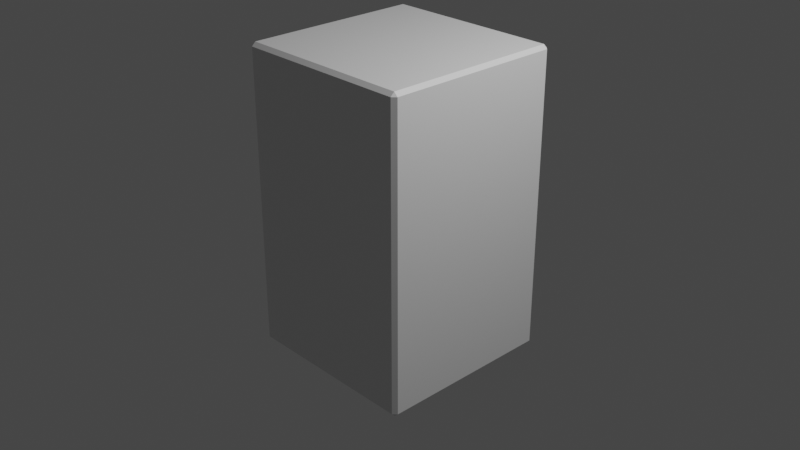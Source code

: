 # Source: Block.blend  (saved by Blender 2.80.75; exported with 4.5.12 LTS)
import bpy
from mathutils import Matrix  # noqa: F401  (used for matrix-valued properties, if any)

bpy.ops.wm.read_factory_settings(use_empty=True)
scene = bpy.context.scene
scene.name = 'Scene'

# ---- collections
col_collection = bpy.data.collections.new('Collection'); scene.collection.children.link(col_collection)

# ---- materials (node trees are filled in below, after node groups)
mat_material = bpy.data.materials.new('Material')
mat_material.alpha_threshold = 0.0
mat_material.use_transparent_shadow = False
mat_material.line_color = (0.0, 0.0, 0.0, 1.0)

# ---- material node trees
mat_material.use_nodes = True; mat_material.node_tree.nodes.clear()
_N = mat_material.node_tree.nodes; _L = mat_material.node_tree.links
n0 = _N.new('ShaderNodeOutputMaterial'); n0.name = 'Material Output'; n0.location = (300, 300)
n1 = _N.new('ShaderNodeBsdfPrincipled'); n1.name = 'Principled BSDF'; n1.location = (10, 300)
n1.distribution = 'GGX'
n1.subsurface_method = 'BURLEY'
n1.inputs[2].default_value = 0.4
n1.inputs[3].default_value = 1.45
n1.inputs[27].default_value = (0.0, 0.0, 0.0, 1.0)
n1.inputs[28].default_value = 1.0
_L.new(n1.outputs[0], n0.inputs[0])
n0.is_active_output = True

# ---- world
world_world = bpy.data.worlds.new('World'); scene.world = world_world
world_world.use_nodes = True; world_world.node_tree.nodes.clear()
_N = world_world.node_tree.nodes; _L = world_world.node_tree.links
n0 = _N.new('ShaderNodeOutputWorld'); n0.name = 'World Output'; n0.location = (300, 300)
n1 = _N.new('ShaderNodeBackground'); n1.name = 'Background'; n1.location = (10, 300)
n1.inputs[0].default_value = (0.05088, 0.05088, 0.05088, 1.0)
_L.new(n1.outputs[0], n0.inputs[0])
n0.is_active_output = True
world_world.color = (0.05088, 0.05088, 0.05088)
world_world.use_sun_shadow = False
world_world.sun_shadow_jitter_overblur = 0.0

# ---- cameras
cam_camera = bpy.data.cameras.new('Camera')
cam_camera.clip_end = 100.0
cam_camera.ortho_scale = 7.314

# ---- lights
light_light = bpy.data.lights.new('Light', 'POINT')
light_light.transmission_factor = 0.0
light_light.energy = 1000.0
light_light.shadow_soft_size = 0.1
light_light.shadow_maximum_resolution = 0.006
light_light.use_absolute_resolution = True

# ---- meshes
me_cube = bpy.data.meshes.new('Cube')
me_cube.from_pydata([(0.9591, 1.0, 1.801), (0.9591, 0.9591, 1.841), (1.0, 0.9591, 1.801), (0.9591, 0.9591, -1.449), (0.9591, 1.0, -1.408), (1.0, 0.9591, -1.408), (1.0, -0.9591, 1.801), (0.9591, -0.9591, 1.841), (0.9591, -1.0, 1.801), (1.0, -0.9591, -1.408), (0.9591, -1.0, -1.408), (0.9591, -0.9591, -1.449), (-0.9591, 1.0, 1.801), (-1.0, 0.9591, 1.801), (-0.9591, 0.9591, 1.841), (-1.0, 0.9591, -1.408), (-0.9591, 1.0, -1.408), (-0.9591, 0.9591, -1.449), (-1.0, -0.9591, 1.801), (-0.9591, -1.0, 1.801), (-0.9591, -0.9591, 1.841), (-0.9591, -0.9591, -1.449), (-0.9591, -1.0, -1.408), (-1.0, -0.9591, -1.408)], [], [(17, 3, 11, 21), (23, 18, 13, 15), (10, 8, 19, 22), (1, 14, 20, 7), (5, 2, 6, 9), (0, 1, 2), (3, 4, 5), (6, 7, 8), (9, 10, 11), (12, 13, 14), (15, 16, 17), (18, 19, 20), (21, 22, 23), (17, 21, 23, 15), (3, 17, 16, 4), (2, 5, 4, 0), (22, 19, 18, 23), (8, 10, 9, 6), (12, 16, 15, 13), (7, 20, 19, 8), (1, 7, 6, 2), (21, 11, 10, 22), (20, 14, 13, 18), (14, 1, 0, 12), (11, 3, 5, 9), (16, 12, 0, 4)])
_uv = me_cube.uv_layers.new(name='UVMap')
_uv.uv.foreach_set('vector', [0.727, 0.008487, 0.9918, 0.008474, 0.9915, 0.2732, 0.7268, 0.2732, 1.0, 0.9907, 0.005288, 0.9907, 0.005288, 0.02898, 1.0, 0.02898, 1.0, 0.9988, 0.003855, 0.9988, 0.003855, 0.02922, 1.0, 0.02922, 0.4532, 0.4529, 0.7161, 0.453, 0.7159, 0.7177, 0.4529, 0.7176, 0.9991, 0.9974, -2.98e-08, 0.9974, -2.98e-08, 0.02918, 0.9991, 0.02918, 0.4517, 0.4447, 0.4532, 0.4529, 0.4447, 0.4512, 0.9918, 0.008474, 0.9935, 9.313e-10, 1.0, 0.006901, 0.4447, 0.7192, 0.4529, 0.7176, 0.4511, 0.7261, 1.0, 0.2749, 0.993, 0.2815, 0.9915, 0.2732, 0.7179, 0.4446, 0.7244, 0.4515, 0.7161, 0.453, 0.7185, 0.00679, 0.7255, 0.0001965, 0.727, 0.008487, 0.7244, 0.7194, 0.7174, 0.726, 0.7159, 0.7177, 0.7268, 0.2732, 0.725, 0.2817, 0.7185, 0.2748, 0.727, 0.008487, 0.7268, 0.2732, 0.7185, 0.2748, 0.7185, 0.00679, 0.9918, 0.008474, 0.727, 0.008487, 0.7255, 0.0001965, 0.9935, 9.313e-10, 2.98e-08, 3.606e-06, 0.9984, -2.98e-08, 0.9984, 0.02925, 2.98e-08, 0.02925, 1.0, 0.02922, 0.003855, 0.02922, 0.003855, 0.0, 1.0, 3.546e-06, -2.98e-08, 3.725e-06, 0.9991, 0.0, 0.9991, 0.02918, -2.98e-08, 0.02918, 0.005288, 3.427e-06, 1.0, 2.98e-08, 1.0, 0.02898, 0.005288, 0.02898, 0.4529, 0.7176, 0.7159, 0.7177, 0.7174, 0.726, 0.4511, 0.7261, 0.4532, 0.4529, 0.4529, 0.7176, 0.4447, 0.7192, 0.4447, 0.4512, 0.7268, 0.2732, 0.9915, 0.2732, 0.993, 0.2815, 0.725, 0.2817, 0.7159, 0.7177, 0.7161, 0.453, 0.7244, 0.4515, 0.7244, 0.7194, 0.7161, 0.453, 0.4532, 0.4529, 0.4517, 0.4447, 0.7179, 0.4446, 0.9915, 0.2732, 0.9918, 0.008474, 1.0, 0.006901, 1.0, 0.2749, 0.9984, 0.9998, 2.98e-08, 0.9998, 2.98e-08, 0.02925, 0.9984, 0.02925])
me_cube.materials.append(mat_material)
me_cube.use_remesh_preserve_volume = False
me_cube.use_remesh_preserve_attributes = False
me_cube.use_mirror_vertex_groups = False
me_cube.update()

# ---- objects
ob_cube = bpy.data.objects.new('Cube', me_cube)
ob_light = bpy.data.objects.new('Light', light_light)
ob_camera = bpy.data.objects.new('Camera', cam_camera)

# ---- transforms, parenting, visibility, modifiers, constraints
ob_cube.location = (0.0, 0.0, 0.0)
ob_cube.lock_rotations_4d = False
ob_cube.empty_display_type = 'ARROWS'
ob_cube.lineart.crease_threshold = 0.0
ob_light.location = (4.076, 1.005, 5.904)
ob_light.rotation_euler = (0.6503, 0.05522, 1.866)
ob_light.lock_rotations_4d = False
ob_light.empty_display_type = 'ARROWS'
ob_light.color = (0.0, 0.0, 0.0, 0.0)
ob_light.lineart.crease_threshold = 0.0
ob_camera.location = (7.359, -6.926, 4.958)
ob_camera.rotation_euler = (1.109, 0.0, 0.8149)
ob_camera.lock_rotations_4d = False
ob_camera.empty_display_type = 'ARROWS'
ob_camera.color = (0.0, 0.0, 0.0, 0.0)
ob_camera.display_type = 'WIRE'
ob_camera.lineart.crease_threshold = 0.0

# ---- collection membership
col_collection.objects.link(ob_cube)
col_collection.objects.link(ob_light)
col_collection.objects.link(ob_camera)

# ---- scene / render settings (as saved in the file)
scene.camera = ob_camera
scene.frame_start = 1; scene.frame_end = 250; scene.frame_set(1)
scene.render.engine = 'BLENDER_EEVEE_NEXT'
scene.cycles.use_denoising = False
scene.cycles.samples = 128
scene.cycles.sampling_pattern = 'TABULATED_SOBOL'
scene.cycles.use_adaptive_sampling = False
scene.cycles.use_light_tree = False
scene.view_settings.view_transform = 'Filmic'
bpy.context.view_layer.update()
